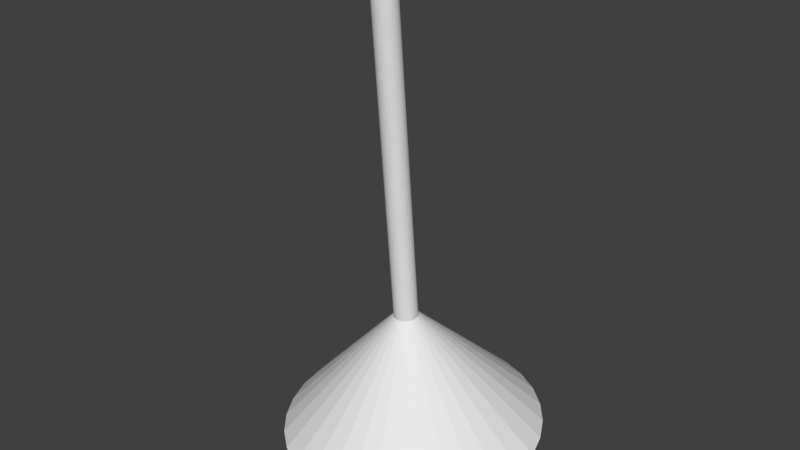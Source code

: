 # Source: lamp_anim.blend  (saved by Blender 2.78.0; exported with 4.5.12 LTS)
import bpy
from mathutils import Matrix  # noqa: F401  (used for matrix-valued properties, if any)

bpy.ops.wm.read_factory_settings(use_empty=True)
scene = bpy.context.scene
scene.name = 'Scene'

# ---- collections
col_collection_1 = bpy.data.collections.new('Collection 1'); scene.collection.children.link(col_collection_1)

# ---- world
world_world = bpy.data.worlds.new('World'); scene.world = world_world
world_world.color = (0.05088, 0.05088, 0.05088)
world_world.use_sun_shadow = False
world_world.sun_shadow_jitter_overblur = 0.0
world_world.cycles.sampling_method = 'MANUAL'

# ---- meshes
me_cylinder_003 = bpy.data.meshes.new('Cylinder.003')
me_cylinder_003.from_pydata([(-4.661e-06, 6.547, -1.256), (1.277, 6.421, -1.256), (2.505, 6.049, -1.256), (3.637, 5.444, -1.256), (4.629, 4.629, -1.256), (5.444, 3.637, -1.256), (6.049, 2.505, -1.256), (6.421, 1.277, -1.256), (6.547, -2.985e-07, -1.256), (-3.866e-06, 9.668e-08, -0.9318), (6.421, -1.277, -1.256), (6.049, -2.505, -1.256), (5.444, -3.637, -1.256), (4.629, -4.63, -1.256), (3.637, -5.444, -1.256), (2.505, -6.049, -1.256), (1.277, -6.421, -1.256), (-6.368e-06, -6.547, -1.256), (-1.277, -6.421, -1.256), (-2.505, -6.049, -1.256), (-3.637, -5.444, -1.256), (-4.63, -4.629, -1.256), (-5.444, -3.637, -1.256), (-6.049, -2.505, -1.256), (-6.421, -1.277, -1.256), (-6.547, 5.628e-06, -1.256), (-6.421, 1.277, -1.256), (-6.049, 2.505, -1.256), (-5.444, 3.637, -1.256), (-4.629, 4.63, -1.256), (-3.637, 5.444, -1.256), (-2.505, 6.049, -1.256), (-1.277, 6.421, -1.256), (-4.465e-06, 10.97, -1.35), (2.14, 10.76, -1.35), (4.197, 10.13, -1.35), (6.093, 9.119, -1.35), (7.755, 7.755, -1.35), (9.119, 6.093, -1.35), (10.13, 4.197, -1.35), (10.76, 2.14, -1.35), (10.97, -5.139e-07, -1.35), (10.76, -2.14, -1.35), (10.13, -4.197, -1.35), (9.119, -6.093, -1.35), (7.755, -7.755, -1.35), (6.093, -9.119, -1.35), (4.197, -10.13, -1.35), (2.14, -10.76, -1.35), (-8.039e-06, -10.97, -1.35), (-2.14, -10.76, -1.35), (-4.197, -10.13, -1.35), (-6.093, -9.119, -1.35), (-7.755, -7.755, -1.35), (-9.119, -6.093, -1.35), (-10.13, -4.197, -1.35), (-10.76, -2.14, -1.35), (-10.97, 9.249e-06, -1.35), (-10.76, 2.14, -1.35), (-10.13, 4.197, -1.35), (-9.119, 6.093, -1.35), (-7.755, 7.755, -1.35), (-6.093, 9.119, -1.35), (-4.197, 10.13, -1.35), (-2.14, 10.76, -1.35), (-5.122e-08, 1.0, -1.095), (-5.122e-08, 1.0, 1.192e-07), (0.1951, 0.9808, -1.095), (0.1951, 0.9808, 1.192e-07), (0.3827, 0.9239, -1.095), (0.3827, 0.9239, 1.192e-07), (0.5556, 0.8315, -1.095), (0.5556, 0.8315, 1.192e-07), (0.7071, 0.7071, -1.095), (0.7071, 0.7071, 1.192e-07), (0.8315, 0.5556, -1.095), (0.8315, 0.5556, 1.192e-07), (0.9239, 0.3827, -1.095), (0.9239, 0.3827, 1.192e-07), (0.9808, 0.1951, -1.095), (0.9808, 0.1951, 1.192e-07), (1.0, 5.297e-08, -1.095), (1.0, 5.297e-08, 1.192e-07), (0.9808, -0.1951, -1.095), (0.9808, -0.1951, 1.192e-07), (0.9239, -0.3827, -1.095), (0.9239, -0.3827, 1.192e-07), (0.8315, -0.5556, -1.095), (0.8315, -0.5556, 1.192e-07), (0.7071, -0.7071, -1.095), (0.7071, -0.7071, 1.192e-07), (0.5556, -0.8315, -1.095), (0.5556, -0.8315, 1.192e-07), (0.3827, -0.9239, -1.095), (0.3827, -0.9239, 1.192e-07), (0.1951, -0.9808, -1.095), (0.1951, -0.9808, 1.192e-07), (-3.771e-07, -1.0, -1.095), (-3.771e-07, -1.0, 1.192e-07), (-0.1951, -0.9808, -1.095), (-0.1951, -0.9808, 1.192e-07), (-0.3827, -0.9239, -1.095), (-0.3827, -0.9239, 1.192e-07), (-0.5556, -0.8315, -1.095), (-0.5556, -0.8315, 1.192e-07), (-0.7071, -0.7071, -1.095), (-0.7071, -0.7071, 1.192e-07), (-0.8315, -0.5556, -1.095), (-0.8315, -0.5556, 1.192e-07), (-0.9239, -0.3827, -1.095), (-0.9239, -0.3827, 1.192e-07), (-0.9808, -0.1951, -1.095), (-0.9808, -0.1951, 1.192e-07), (-1.0, 9.431e-07, -1.095), (-1.0, 9.431e-07, 1.192e-07), (-0.9808, 0.1951, -1.095), (-0.9808, 0.1951, 1.192e-07), (-0.9239, 0.3827, -1.095), (-0.9239, 0.3827, 1.192e-07), (-0.8315, 0.5556, -1.095), (-0.8315, 0.5556, 1.192e-07), (-0.7071, 0.7071, -1.095), (-0.7071, 0.7071, 1.192e-07), (-0.5556, 0.8315, -1.095), (-0.5556, 0.8315, 1.192e-07), (-0.3827, 0.9239, -1.095), (-0.3827, 0.9239, 1.192e-07), (-0.1951, 0.9808, -1.095), (-0.1951, 0.9808, 1.192e-07)], [], [(33, 9, 34), (34, 9, 35), (35, 9, 36), (36, 9, 37), (37, 9, 38), (38, 9, 39), (39, 9, 40), (40, 9, 41), (41, 9, 42), (42, 9, 43), (43, 9, 44), (44, 9, 45), (45, 9, 46), (46, 9, 47), (47, 9, 48), (48, 9, 49), (49, 9, 50), (50, 9, 51), (51, 9, 52), (52, 9, 53), (53, 9, 54), (54, 9, 55), (55, 9, 56), (56, 9, 57), (57, 9, 58), (58, 9, 59), (59, 9, 60), (60, 9, 61), (61, 9, 62), (62, 9, 63), (63, 9, 64), (64, 9, 33), (0, 1, 2, 3, 4, 5, 6, 7, 8, 10, 11, 12, 13, 14, 15, 16, 17, 18, 19, 20, 21, 22, 23, 24, 25, 26, 27, 28, 29, 30, 31, 32), (1, 0, 33, 34), (2, 1, 34, 35), (3, 2, 35, 36), (4, 3, 36, 37), (5, 4, 37, 38), (6, 5, 38, 39), (7, 6, 39, 40), (8, 7, 40, 41), (10, 8, 41, 42), (11, 10, 42, 43), (12, 11, 43, 44), (13, 12, 44, 45), (14, 13, 45, 46), (15, 14, 46, 47), (16, 15, 47, 48), (17, 16, 48, 49), (18, 17, 49, 50), (19, 18, 50, 51), (20, 19, 51, 52), (21, 20, 52, 53), (22, 21, 53, 54), (23, 22, 54, 55), (24, 23, 55, 56), (25, 24, 56, 57), (26, 25, 57, 58), (27, 26, 58, 59), (28, 27, 59, 60), (29, 28, 60, 61), (30, 29, 61, 62), (31, 30, 62, 63), (32, 31, 63, 64), (0, 32, 64, 33), (65, 66, 68, 67), (67, 68, 70, 69), (69, 70, 72, 71), (71, 72, 74, 73), (73, 74, 76, 75), (75, 76, 78, 77), (77, 78, 80, 79), (79, 80, 82, 81), (81, 82, 84, 83), (83, 84, 86, 85), (85, 86, 88, 87), (87, 88, 90, 89), (89, 90, 92, 91), (91, 92, 94, 93), (93, 94, 96, 95), (95, 96, 98, 97), (97, 98, 100, 99), (99, 100, 102, 101), (101, 102, 104, 103), (103, 104, 106, 105), (105, 106, 108, 107), (107, 108, 110, 109), (109, 110, 112, 111), (111, 112, 114, 113), (113, 114, 116, 115), (115, 116, 118, 117), (117, 118, 120, 119), (119, 120, 122, 121), (121, 122, 124, 123), (123, 124, 126, 125), (68, 66, 128, 126, 124, 122, 120, 118, 116, 114, 112, 110, 108, 106, 104, 102, 100, 98, 96, 94, 92, 90, 88, 86, 84, 82, 80, 78, 76, 74, 72, 70), (125, 126, 128, 127), (127, 128, 66, 65), (65, 67, 69, 71, 73, 75, 77, 79, 81, 83, 85, 87, 89, 91, 93, 95, 97, 99, 101, 103, 105, 107, 109, 111, 113, 115, 117, 119, 121, 123, 125, 127)])
me_cylinder_003.use_remesh_preserve_volume = False
me_cylinder_003.use_remesh_preserve_attributes = False
me_cylinder_003.use_mirror_vertex_groups = False
me_cylinder_003.update()

# ---- objects
ob_light_top = bpy.data.objects.new('light_top', me_cylinder_003)

# ---- transforms, parenting, visibility, modifiers, constraints
ob_light_top.location = (1.525e-07, 3.419e-08, 1.237)
ob_light_top.rotation_euler = (0.08999, -0.0, 0.0)
ob_light_top.scale = (0.03531, 0.03531, 1.0)
ob_light_top.lineart.crease_threshold = 0.0

# ---- collection membership
col_collection_1.objects.link(ob_light_top)

# ---- scene / render settings (as saved in the file)
scene.frame_start = 1; scene.frame_end = 159; scene.frame_set(39)
scene.render.engine = 'BLENDER_EEVEE_NEXT'
scene.render.resolution_percentage = 50
scene.render.dither_intensity = 0.0
scene.cycles.use_denoising = False
scene.cycles.samples = 128
scene.cycles.sampling_pattern = 'TABULATED_SOBOL'
scene.cycles.light_sampling_threshold = 0.0
scene.cycles.use_adaptive_sampling = False
scene.cycles.use_light_tree = False
scene.cycles.blur_glossy = 0.0
scene.cycles.sample_clamp_indirect = 0.0
scene.view_settings.view_transform = 'Standard'
bpy.context.view_layer.update()

# ---- added for rendering (the .blend has no active camera and no usable light): camera, sun
cam_auto = bpy.data.cameras.new('AutoCamera')
cam_auto.lens = 50.0
cam_auto.sensor_width = 36.0
cam_auto.clip_end = 1000.0
ob_auto_camera = bpy.data.objects.new('AutoCamera', cam_auto)
scene.collection.objects.link(ob_auto_camera)
ob_auto_camera.location = (1.70498, -1.98533, 1.92931)
ob_auto_camera.rotation_euler = (1.09748, -7.21219e-08, 0.694738)
scene.camera = ob_auto_camera
light_auto_sun = bpy.data.lights.new('AutoSun', 'SUN')
light_auto_sun.energy = 3.0
light_auto_sun.angle = 0.0523599
ob_auto_sun = bpy.data.objects.new('AutoSun', light_auto_sun)
scene.collection.objects.link(ob_auto_sun)
ob_auto_sun.rotation_euler = (0.872665, 0.174533, 0.523599)
bpy.context.view_layer.update()
